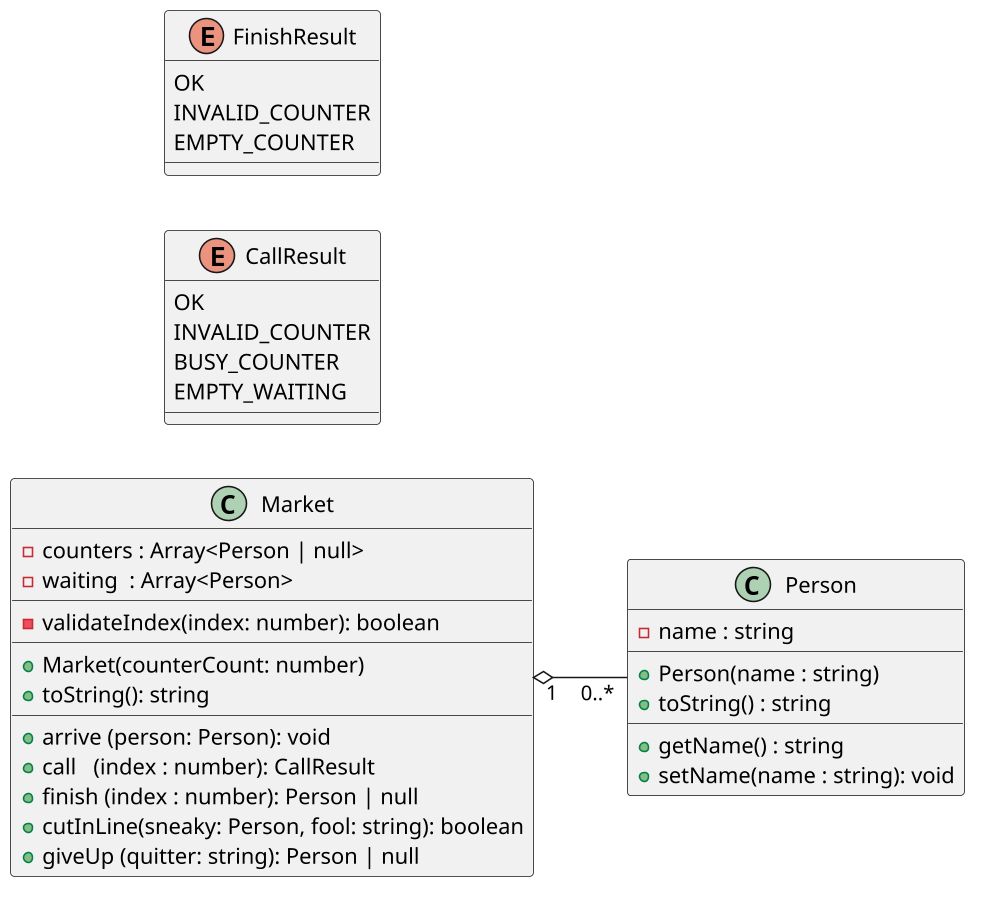

The diagram above was rendered by PlantUML. Its source (embedded in the PNG):
@startuml

skinparam defaultFontName "Source Code Pro"
skinparam dpi 150
left to right direction

class Person {
  - name : string
  __
  + Person(name : string)
  + toString() : string
  __
  + getName() : string
  + setName(name : string): void
}

enum CallResult {
  OK
  INVALID_COUNTER
  BUSY_COUNTER
  EMPTY_WAITING
}

enum FinishResult {
  OK
  INVALID_COUNTER
  EMPTY_COUNTER
}

class Market {
  - counters : Array<Person | null>
  - waiting  : Array<Person>
  __
  - validateIndex(index: number): boolean
  __
  + Market(counterCount: number)
  + toString(): string
  __
  + arrive (person: Person): void
  + call   (index : number): CallResult
  + finish (index : number): Person | null
  + cutInLine(sneaky: Person, fool: string): boolean
  + giveUp (quitter: string): Person | null
}

Market "1" o-- "0..*" Person
@enduml